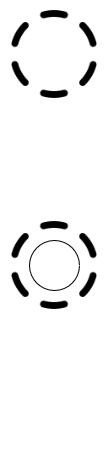

The diagram above was exported from draw.io. Its source (the exported page's mxGraphModel, read from the mxfile embedded in the PNG):
<mxGraphModel dx="1434" dy="754" grid="1" gridSize="10" guides="1" tooltips="1" connect="1" arrows="1" fold="1" page="1" pageScale="1" pageWidth="850" pageHeight="1100" math="0" shadow="0">
  <root>
    <mxCell id="0" />
    <mxCell id="1" parent="0" />
    <mxCell id="sdyGqEtij6VtOt9I1X4d-1" value="" style="shape=flexArrow;endArrow=classic;html=1;rounded=0;strokeColor=#FFFFFF;fillColor=#FFFFFF;" edge="1" parent="1">
      <mxGeometry width="50" height="50" relative="1" as="geometry">
        <mxPoint x="384.49999999999994" y="258" as="sourcePoint" />
        <mxPoint x="384.49999999999994" y="198" as="targetPoint" />
      </mxGeometry>
    </mxCell>
    <mxCell id="sdyGqEtij6VtOt9I1X4d-2" value="" style="ellipse;whiteSpace=wrap;html=1;aspect=fixed;" vertex="1" parent="1">
      <mxGeometry x="360" y="330" width="50" height="50" as="geometry" />
    </mxCell>
    <mxCell id="sdyGqEtij6VtOt9I1X4d-3" value="" style="shape=tape;whiteSpace=wrap;html=1;rotation=-91;fillColor=#FFFFFF;strokeColor=#FFFFFF;" vertex="1" parent="1">
      <mxGeometry x="290" y="476.14" width="120" height="9.3" as="geometry" />
    </mxCell>
    <mxCell id="sdyGqEtij6VtOt9I1X4d-4" value="" style="shape=tape;whiteSpace=wrap;html=1;rotation=-91;strokeColor=#FFFFFF;" vertex="1" parent="1">
      <mxGeometry x="355.34" y="469.3" width="120" height="9.3" as="geometry" />
    </mxCell>
    <mxCell id="sdyGqEtij6VtOt9I1X4d-5" value="" style="shape=tape;whiteSpace=wrap;html=1;rotation=-91;strokeColor=#FFFFFF;" vertex="1" parent="1">
      <mxGeometry x="310" y="460" width="120" height="9.3" as="geometry" />
    </mxCell>
    <mxCell id="sdyGqEtij6VtOt9I1X4d-6" value="" style="shape=tape;whiteSpace=wrap;html=1;rotation=-91;strokeColor=#FFFFFF;" vertex="1" parent="1">
      <mxGeometry x="335.34" y="476.14" width="120" height="9.3" as="geometry" />
    </mxCell>
    <mxCell id="sdyGqEtij6VtOt9I1X4d-7" value="" style="shape=image;html=1;verticalAlign=top;verticalLabelPosition=bottom;labelBackgroundColor=#ffffff;imageAspect=0;aspect=fixed;image=https://cdn0.iconfinder.com/data/icons/phosphor-fill-vol-2/256/circle-dashed-fill-128.png" vertex="1" parent="1">
      <mxGeometry x="331" y="301" width="108" height="108" as="geometry" />
    </mxCell>
    <mxCell id="sdyGqEtij6VtOt9I1X4d-8" value="" style="shape=image;html=1;verticalAlign=top;verticalLabelPosition=bottom;labelBackgroundColor=#ffffff;imageAspect=0;aspect=fixed;image=https://cdn0.iconfinder.com/data/icons/phosphor-fill-vol-2/256/circle-dashed-fill-128.png" vertex="1" parent="1">
      <mxGeometry x="331" y="90" width="108" height="108" as="geometry" />
    </mxCell>
  </root>
</mxGraphModel>